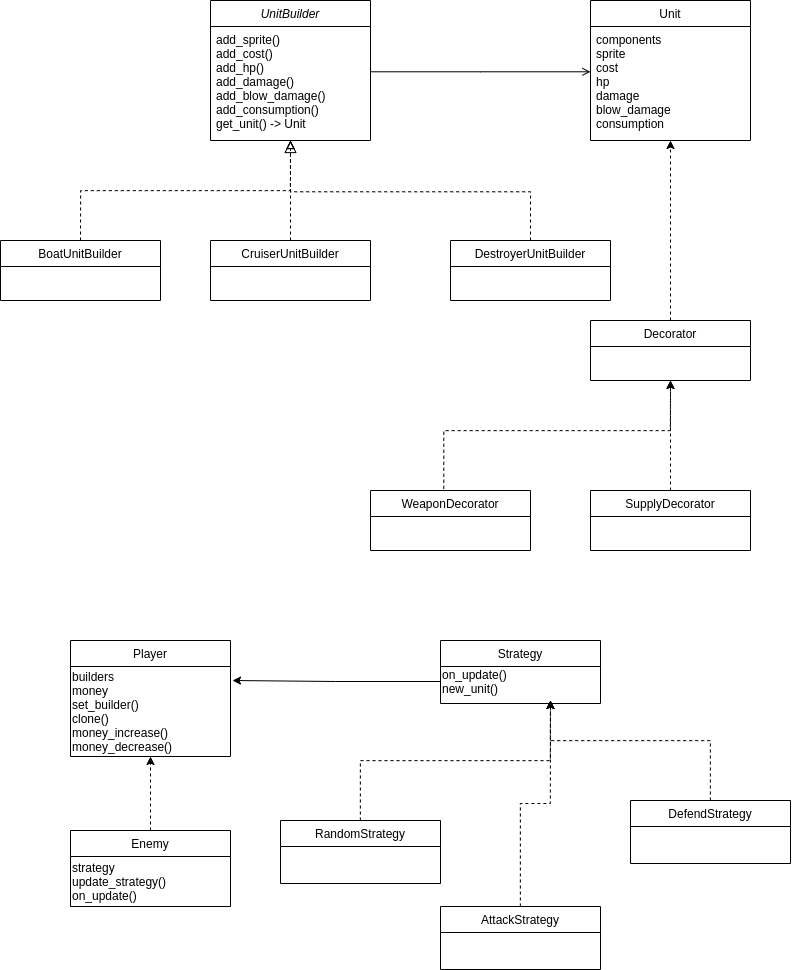

The diagram above was exported from draw.io. Its source (the exported page's mxGraphModel, read from the mxfile embedded in the PNG):
<mxGraphModel dx="1297" dy="2143" grid="1" gridSize="10" guides="1" tooltips="1" connect="1" arrows="1" fold="1" page="1" pageScale="1" pageWidth="827" pageHeight="1169" math="0" shadow="0">
  <root>
    <mxCell id="WIyWlLk6GJQsqaUBKTNV-0" />
    <mxCell id="WIyWlLk6GJQsqaUBKTNV-1" parent="WIyWlLk6GJQsqaUBKTNV-0" />
    <mxCell id="zkfFHV4jXpPFQw0GAbJ--0" value="UnitBuilder" style="swimlane;fontStyle=2;align=center;verticalAlign=top;childLayout=stackLayout;horizontal=1;startSize=26;horizontalStack=0;resizeParent=1;resizeLast=0;collapsible=1;marginBottom=0;rounded=0;shadow=0;strokeWidth=1;" parent="WIyWlLk6GJQsqaUBKTNV-1" vertex="1">
      <mxGeometry x="220" y="120" width="160" height="140" as="geometry">
        <mxRectangle x="230" y="140" width="160" height="26" as="alternateBounds" />
      </mxGeometry>
    </mxCell>
    <mxCell id="zkfFHV4jXpPFQw0GAbJ--1" value="add_sprite()&#10;add_cost()&#10;add_hp()&#10;add_damage()&#10;add_blow_damage()&#10;add_consumption()&#10;get_unit() -&gt; Unit" style="text;align=left;verticalAlign=top;spacingLeft=4;spacingRight=4;overflow=hidden;rotatable=0;points=[[0,0.5],[1,0.5]];portConstraint=eastwest;" parent="zkfFHV4jXpPFQw0GAbJ--0" vertex="1">
      <mxGeometry y="26" width="160" height="114" as="geometry" />
    </mxCell>
    <mxCell id="zkfFHV4jXpPFQw0GAbJ--16" value="" style="endArrow=block;endSize=10;endFill=0;shadow=0;strokeWidth=1;rounded=0;edgeStyle=elbowEdgeStyle;elbow=vertical;dashed=1;" parent="WIyWlLk6GJQsqaUBKTNV-1" source="zkfFHV4jXpPFQw0GAbJ--13" target="zkfFHV4jXpPFQw0GAbJ--0" edge="1">
      <mxGeometry width="160" relative="1" as="geometry">
        <mxPoint x="210" y="373" as="sourcePoint" />
        <mxPoint x="310" y="271" as="targetPoint" />
      </mxGeometry>
    </mxCell>
    <mxCell id="zkfFHV4jXpPFQw0GAbJ--26" value="" style="endArrow=open;shadow=0;strokeWidth=1;strokeColor=#000000;rounded=0;endFill=1;edgeStyle=elbowEdgeStyle;elbow=vertical;" parent="WIyWlLk6GJQsqaUBKTNV-1" source="zkfFHV4jXpPFQw0GAbJ--0" target="zkfFHV4jXpPFQw0GAbJ--17" edge="1">
      <mxGeometry x="0.5" y="41" relative="1" as="geometry">
        <mxPoint x="380" y="192" as="sourcePoint" />
        <mxPoint x="540" y="192" as="targetPoint" />
        <mxPoint x="-40" y="32" as="offset" />
      </mxGeometry>
    </mxCell>
    <mxCell id="zkfFHV4jXpPFQw0GAbJ--13" value="DestroyerUnitBuilder" style="swimlane;fontStyle=0;align=center;verticalAlign=top;childLayout=stackLayout;horizontal=1;startSize=26;horizontalStack=0;resizeParent=1;resizeLast=0;collapsible=1;marginBottom=0;rounded=0;shadow=0;strokeWidth=1;" parent="WIyWlLk6GJQsqaUBKTNV-1" vertex="1">
      <mxGeometry x="460" y="360" width="160" height="60" as="geometry">
        <mxRectangle x="340" y="380" width="170" height="26" as="alternateBounds" />
      </mxGeometry>
    </mxCell>
    <mxCell id="bJByApzdzn3tyHdpRLRp-7" style="edgeStyle=orthogonalEdgeStyle;rounded=0;orthogonalLoop=1;jettySize=auto;html=1;exitX=0.5;exitY=0;exitDx=0;exitDy=0;dashed=1;endArrow=block;endFill=0;" parent="WIyWlLk6GJQsqaUBKTNV-1" source="bJByApzdzn3tyHdpRLRp-2" edge="1">
      <mxGeometry relative="1" as="geometry">
        <mxPoint x="300" y="260" as="targetPoint" />
      </mxGeometry>
    </mxCell>
    <mxCell id="bJByApzdzn3tyHdpRLRp-2" value="BoatUnitBuilder" style="swimlane;fontStyle=0;align=center;verticalAlign=top;childLayout=stackLayout;horizontal=1;startSize=26;horizontalStack=0;resizeParent=1;resizeLast=0;collapsible=1;marginBottom=0;rounded=0;shadow=0;strokeWidth=1;" parent="WIyWlLk6GJQsqaUBKTNV-1" vertex="1">
      <mxGeometry x="10" y="360" width="160" height="60" as="geometry">
        <mxRectangle x="340" y="380" width="170" height="26" as="alternateBounds" />
      </mxGeometry>
    </mxCell>
    <mxCell id="bJByApzdzn3tyHdpRLRp-6" style="edgeStyle=orthogonalEdgeStyle;rounded=0;orthogonalLoop=1;jettySize=auto;html=1;exitX=0.5;exitY=0;exitDx=0;exitDy=0;dashed=1;endArrow=block;endFill=0;" parent="WIyWlLk6GJQsqaUBKTNV-1" source="bJByApzdzn3tyHdpRLRp-3" edge="1">
      <mxGeometry relative="1" as="geometry">
        <mxPoint x="300" y="260" as="targetPoint" />
      </mxGeometry>
    </mxCell>
    <mxCell id="bJByApzdzn3tyHdpRLRp-3" value="CruiserUnitBuilder" style="swimlane;fontStyle=0;align=center;verticalAlign=top;childLayout=stackLayout;horizontal=1;startSize=26;horizontalStack=0;resizeParent=1;resizeLast=0;collapsible=1;marginBottom=0;rounded=0;shadow=0;strokeWidth=1;" parent="WIyWlLk6GJQsqaUBKTNV-1" vertex="1">
      <mxGeometry x="220" y="360" width="160" height="60" as="geometry">
        <mxRectangle x="340" y="380" width="170" height="26" as="alternateBounds" />
      </mxGeometry>
    </mxCell>
    <mxCell id="zkfFHV4jXpPFQw0GAbJ--19" value="components&#10;sprite&#10;cost&#10;hp&#10;damage&#10;blow_damage&#10;consumption" style="text;align=left;verticalAlign=top;spacingLeft=4;spacingRight=4;overflow=hidden;rotatable=0;points=[[0,0.5],[1,0.5]];portConstraint=eastwest;rounded=0;shadow=0;html=0;" parent="WIyWlLk6GJQsqaUBKTNV-1" vertex="1">
      <mxGeometry x="600" y="146" width="160" height="114" as="geometry" />
    </mxCell>
    <mxCell id="zkfFHV4jXpPFQw0GAbJ--17" value="Unit" style="swimlane;fontStyle=0;align=center;verticalAlign=top;childLayout=stackLayout;horizontal=1;startSize=26;horizontalStack=0;resizeParent=1;resizeLast=0;collapsible=1;marginBottom=0;rounded=0;shadow=0;strokeWidth=1;" parent="WIyWlLk6GJQsqaUBKTNV-1" vertex="1">
      <mxGeometry x="600" y="120" width="160" height="140" as="geometry">
        <mxRectangle x="550" y="140" width="160" height="26" as="alternateBounds" />
      </mxGeometry>
    </mxCell>
    <mxCell id="Nz72M8tWIXQJvAGSCLQY-3" style="edgeStyle=orthogonalEdgeStyle;rounded=0;orthogonalLoop=1;jettySize=auto;html=1;entryX=0.5;entryY=1;entryDx=0;entryDy=0;dashed=1;" parent="WIyWlLk6GJQsqaUBKTNV-1" source="Nz72M8tWIXQJvAGSCLQY-2" target="zkfFHV4jXpPFQw0GAbJ--17" edge="1">
      <mxGeometry relative="1" as="geometry" />
    </mxCell>
    <mxCell id="Nz72M8tWIXQJvAGSCLQY-2" value="Decorator" style="swimlane;fontStyle=0;align=center;verticalAlign=top;childLayout=stackLayout;horizontal=1;startSize=26;horizontalStack=0;resizeParent=1;resizeLast=0;collapsible=1;marginBottom=0;rounded=0;shadow=0;strokeWidth=1;" parent="WIyWlLk6GJQsqaUBKTNV-1" vertex="1">
      <mxGeometry x="600" y="440" width="160" height="60" as="geometry">
        <mxRectangle x="340" y="380" width="170" height="26" as="alternateBounds" />
      </mxGeometry>
    </mxCell>
    <mxCell id="Nz72M8tWIXQJvAGSCLQY-8" style="edgeStyle=orthogonalEdgeStyle;rounded=0;orthogonalLoop=1;jettySize=auto;html=1;dashed=1;exitX=0.458;exitY=-0.029;exitDx=0;exitDy=0;exitPerimeter=0;" parent="WIyWlLk6GJQsqaUBKTNV-1" source="Nz72M8tWIXQJvAGSCLQY-5" edge="1">
      <mxGeometry relative="1" as="geometry">
        <mxPoint x="680" y="500" as="targetPoint" />
        <mxPoint x="450" y="560" as="sourcePoint" />
        <Array as="points">
          <mxPoint x="453" y="550" />
          <mxPoint x="680" y="550" />
        </Array>
      </mxGeometry>
    </mxCell>
    <mxCell id="Nz72M8tWIXQJvAGSCLQY-5" value="WeaponDecorator" style="swimlane;fontStyle=0;align=center;verticalAlign=top;childLayout=stackLayout;horizontal=1;startSize=26;horizontalStack=0;resizeParent=1;resizeLast=0;collapsible=1;marginBottom=0;rounded=0;shadow=0;strokeWidth=1;" parent="WIyWlLk6GJQsqaUBKTNV-1" vertex="1">
      <mxGeometry x="380" y="610" width="160" height="60" as="geometry">
        <mxRectangle x="340" y="380" width="170" height="26" as="alternateBounds" />
      </mxGeometry>
    </mxCell>
    <mxCell id="Nz72M8tWIXQJvAGSCLQY-7" style="edgeStyle=orthogonalEdgeStyle;rounded=0;orthogonalLoop=1;jettySize=auto;html=1;entryX=0.5;entryY=1;entryDx=0;entryDy=0;dashed=1;exitX=0.5;exitY=0;exitDx=0;exitDy=0;" parent="WIyWlLk6GJQsqaUBKTNV-1" source="Nz72M8tWIXQJvAGSCLQY-1" target="Nz72M8tWIXQJvAGSCLQY-2" edge="1">
      <mxGeometry relative="1" as="geometry">
        <mxPoint x="450" y="550" as="sourcePoint" />
      </mxGeometry>
    </mxCell>
    <mxCell id="Nz72M8tWIXQJvAGSCLQY-1" value="SupplyDecorator" style="swimlane;fontStyle=0;align=center;verticalAlign=top;childLayout=stackLayout;horizontal=1;startSize=26;horizontalStack=0;resizeParent=1;resizeLast=0;collapsible=1;marginBottom=0;rounded=0;shadow=0;strokeWidth=1;" parent="WIyWlLk6GJQsqaUBKTNV-1" vertex="1">
      <mxGeometry x="600" y="610" width="160" height="60" as="geometry">
        <mxRectangle x="340" y="380" width="170" height="26" as="alternateBounds" />
      </mxGeometry>
    </mxCell>
    <mxCell id="JwtE2pM77nVzZcpsZ6rO-0" value="Player&#10;" style="swimlane;fontStyle=0;align=center;verticalAlign=top;childLayout=stackLayout;horizontal=1;startSize=26;horizontalStack=0;resizeParent=1;resizeLast=0;collapsible=1;marginBottom=0;rounded=0;shadow=0;strokeWidth=1;" vertex="1" parent="WIyWlLk6GJQsqaUBKTNV-1">
      <mxGeometry x="80" y="760" width="160" height="116" as="geometry">
        <mxRectangle x="340" y="380" width="170" height="26" as="alternateBounds" />
      </mxGeometry>
    </mxCell>
    <mxCell id="JwtE2pM77nVzZcpsZ6rO-4" value="builders&lt;br&gt;money&lt;br&gt;set_builder()&lt;br&gt;clone()&lt;br&gt;money_increase()&lt;br&gt;money_decrease()" style="text;html=1;align=left;verticalAlign=middle;resizable=0;points=[];autosize=1;" vertex="1" parent="JwtE2pM77nVzZcpsZ6rO-0">
      <mxGeometry y="26" width="160" height="90" as="geometry" />
    </mxCell>
    <mxCell id="JwtE2pM77nVzZcpsZ6rO-3" style="edgeStyle=orthogonalEdgeStyle;rounded=0;orthogonalLoop=1;jettySize=auto;html=1;entryX=0.5;entryY=1;entryDx=0;entryDy=0;dashed=1;" edge="1" parent="WIyWlLk6GJQsqaUBKTNV-1" source="JwtE2pM77nVzZcpsZ6rO-1" target="JwtE2pM77nVzZcpsZ6rO-0">
      <mxGeometry relative="1" as="geometry" />
    </mxCell>
    <mxCell id="JwtE2pM77nVzZcpsZ6rO-2" value="Strategy&#10;" style="swimlane;fontStyle=0;align=center;verticalAlign=top;childLayout=stackLayout;horizontal=1;startSize=26;horizontalStack=0;resizeParent=1;resizeLast=0;collapsible=1;marginBottom=0;rounded=0;shadow=0;strokeWidth=1;" vertex="1" parent="WIyWlLk6GJQsqaUBKTNV-1">
      <mxGeometry x="450" y="760" width="160" height="63" as="geometry">
        <mxRectangle x="340" y="380" width="170" height="26" as="alternateBounds" />
      </mxGeometry>
    </mxCell>
    <mxCell id="JwtE2pM77nVzZcpsZ6rO-6" value="on_update()&lt;br&gt;new_unit()" style="text;html=1;align=left;verticalAlign=middle;resizable=0;points=[];autosize=1;" vertex="1" parent="JwtE2pM77nVzZcpsZ6rO-2">
      <mxGeometry y="26" width="160" height="30" as="geometry" />
    </mxCell>
    <mxCell id="JwtE2pM77nVzZcpsZ6rO-1" value="Enemy&#10;" style="swimlane;fontStyle=0;align=center;verticalAlign=top;childLayout=stackLayout;horizontal=1;startSize=26;horizontalStack=0;resizeParent=1;resizeLast=0;collapsible=1;marginBottom=0;rounded=0;shadow=0;strokeWidth=1;" vertex="1" parent="WIyWlLk6GJQsqaUBKTNV-1">
      <mxGeometry x="80" y="950" width="160" height="76" as="geometry">
        <mxRectangle x="340" y="380" width="170" height="26" as="alternateBounds" />
      </mxGeometry>
    </mxCell>
    <mxCell id="JwtE2pM77nVzZcpsZ6rO-5" value="strategy&lt;br&gt;update_strategy()&lt;br&gt;on_update()" style="text;html=1;align=left;verticalAlign=middle;resizable=0;points=[];autosize=1;" vertex="1" parent="JwtE2pM77nVzZcpsZ6rO-1">
      <mxGeometry y="26" width="160" height="50" as="geometry" />
    </mxCell>
    <mxCell id="JwtE2pM77nVzZcpsZ6rO-7" style="edgeStyle=orthogonalEdgeStyle;rounded=0;orthogonalLoop=1;jettySize=auto;html=1;" edge="1" parent="WIyWlLk6GJQsqaUBKTNV-1" source="JwtE2pM77nVzZcpsZ6rO-6">
      <mxGeometry relative="1" as="geometry">
        <mxPoint x="242" y="800" as="targetPoint" />
        <Array as="points">
          <mxPoint x="345" y="801" />
        </Array>
      </mxGeometry>
    </mxCell>
    <mxCell id="JwtE2pM77nVzZcpsZ6rO-14" style="edgeStyle=orthogonalEdgeStyle;rounded=0;orthogonalLoop=1;jettySize=auto;html=1;dashed=1;" edge="1" parent="WIyWlLk6GJQsqaUBKTNV-1" source="JwtE2pM77nVzZcpsZ6rO-8">
      <mxGeometry relative="1" as="geometry">
        <mxPoint x="560" y="820" as="targetPoint" />
        <Array as="points">
          <mxPoint x="370" y="880" />
          <mxPoint x="560" y="880" />
        </Array>
      </mxGeometry>
    </mxCell>
    <mxCell id="JwtE2pM77nVzZcpsZ6rO-8" value="RandomStrategy&#10;" style="swimlane;fontStyle=0;align=center;verticalAlign=top;childLayout=stackLayout;horizontal=1;startSize=26;horizontalStack=0;resizeParent=1;resizeLast=0;collapsible=1;marginBottom=0;rounded=0;shadow=0;strokeWidth=1;" vertex="1" parent="WIyWlLk6GJQsqaUBKTNV-1">
      <mxGeometry x="290" y="940" width="160" height="63" as="geometry">
        <mxRectangle x="340" y="380" width="170" height="26" as="alternateBounds" />
      </mxGeometry>
    </mxCell>
    <mxCell id="JwtE2pM77nVzZcpsZ6rO-17" style="edgeStyle=orthogonalEdgeStyle;rounded=0;orthogonalLoop=1;jettySize=auto;html=1;dashed=1;" edge="1" parent="WIyWlLk6GJQsqaUBKTNV-1" source="JwtE2pM77nVzZcpsZ6rO-10">
      <mxGeometry relative="1" as="geometry">
        <mxPoint x="560" y="820" as="targetPoint" />
      </mxGeometry>
    </mxCell>
    <mxCell id="JwtE2pM77nVzZcpsZ6rO-10" value="AttackStrategy&#10;" style="swimlane;fontStyle=0;align=center;verticalAlign=top;childLayout=stackLayout;horizontal=1;startSize=26;horizontalStack=0;resizeParent=1;resizeLast=0;collapsible=1;marginBottom=0;rounded=0;shadow=0;strokeWidth=1;" vertex="1" parent="WIyWlLk6GJQsqaUBKTNV-1">
      <mxGeometry x="450" y="1026" width="160" height="63" as="geometry">
        <mxRectangle x="340" y="380" width="170" height="26" as="alternateBounds" />
      </mxGeometry>
    </mxCell>
    <mxCell id="JwtE2pM77nVzZcpsZ6rO-18" style="edgeStyle=orthogonalEdgeStyle;rounded=0;orthogonalLoop=1;jettySize=auto;html=1;dashed=1;" edge="1" parent="WIyWlLk6GJQsqaUBKTNV-1" source="JwtE2pM77nVzZcpsZ6rO-12">
      <mxGeometry relative="1" as="geometry">
        <mxPoint x="560" y="820" as="targetPoint" />
        <Array as="points">
          <mxPoint x="720" y="860" />
          <mxPoint x="560" y="860" />
        </Array>
      </mxGeometry>
    </mxCell>
    <mxCell id="JwtE2pM77nVzZcpsZ6rO-12" value="DefendStrategy&#10;" style="swimlane;fontStyle=0;align=center;verticalAlign=top;childLayout=stackLayout;horizontal=1;startSize=26;horizontalStack=0;resizeParent=1;resizeLast=0;collapsible=1;marginBottom=0;rounded=0;shadow=0;strokeWidth=1;" vertex="1" parent="WIyWlLk6GJQsqaUBKTNV-1">
      <mxGeometry x="640" y="920" width="160" height="63" as="geometry">
        <mxRectangle x="340" y="380" width="170" height="26" as="alternateBounds" />
      </mxGeometry>
    </mxCell>
  </root>
</mxGraphModel>